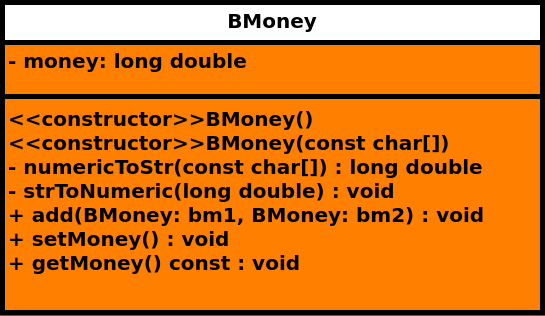

The diagram above was exported from draw.io. Its source (the exported page's mxGraphModel, read from the mxfile embedded in the PNG):
<mxGraphModel dx="1191" dy="707" grid="1" gridSize="10" guides="1" tooltips="1" connect="1" arrows="1" fold="1" page="1" pageScale="1" pageWidth="1169" pageHeight="827" background="#994C00" math="0" shadow="0">
  <root>
    <mxCell id="0" />
    <mxCell id="1" parent="0" />
    <mxCell id="4FuUIboJFUdb_MVVfVAE-1" value="&lt;font style=&quot;font-size: 20px;&quot;&gt;BMoney&lt;/font&gt;" style="swimlane;fontStyle=1;align=center;verticalAlign=top;childLayout=stackLayout;horizontal=1;startSize=40;horizontalStack=0;resizeParent=1;resizeParentMax=0;resizeLast=0;collapsible=1;marginBottom=0;whiteSpace=wrap;html=1;swimlaneFillColor=#FF8000;strokeWidth=5;" parent="1" vertex="1">
      <mxGeometry x="400" y="160" width="540" height="310" as="geometry" />
    </mxCell>
    <mxCell id="4FuUIboJFUdb_MVVfVAE-2" value="&lt;span style=&quot;font-size: 20px;&quot;&gt;&lt;b&gt;- money: long double&lt;/b&gt;&lt;/span&gt;" style="text;strokeColor=none;fillColor=none;align=left;verticalAlign=top;spacingLeft=4;spacingRight=4;overflow=hidden;rotatable=0;points=[[0,0.5],[1,0.5]];portConstraint=eastwest;whiteSpace=wrap;html=1;" parent="4FuUIboJFUdb_MVVfVAE-1" vertex="1">
      <mxGeometry y="40" width="540" height="50" as="geometry" />
    </mxCell>
    <mxCell id="4FuUIboJFUdb_MVVfVAE-3" value="" style="line;strokeWidth=5;fillColor=none;align=left;verticalAlign=middle;spacingTop=-1;spacingLeft=3;spacingRight=3;rotatable=0;labelPosition=right;points=[];portConstraint=eastwest;strokeColor=inherit;" parent="4FuUIboJFUdb_MVVfVAE-1" vertex="1">
      <mxGeometry y="90" width="540" height="8" as="geometry" />
    </mxCell>
    <mxCell id="4FuUIboJFUdb_MVVfVAE-4" value="&lt;div&gt;&lt;b style=&quot;font-size: 20px;&quot;&gt;&amp;lt;&amp;lt;constructor&amp;gt;&amp;gt;&lt;/b&gt;&lt;span style=&quot;font-size: 20px; font-weight: 700; text-align: center;&quot;&gt;BMoney&lt;/span&gt;&lt;b style=&quot;font-size: 20px;&quot;&gt;()&lt;/b&gt;&lt;/div&gt;&lt;div&gt;&lt;b style=&quot;font-size: 20px;&quot;&gt;&amp;lt;&amp;lt;constructor&amp;gt;&amp;gt;&lt;/b&gt;&lt;span style=&quot;font-size: 20px; font-weight: 700; text-align: center;&quot;&gt;BMoney&lt;/span&gt;&lt;b style=&quot;font-size: 20px;&quot;&gt;(const char[])&lt;/b&gt;&lt;b style=&quot;font-size: 20px;&quot;&gt;&lt;br&gt;&lt;/b&gt;&lt;/div&gt;&lt;div&gt;&lt;b style=&quot;font-size: 20px;&quot;&gt;- numericToStr(const char[]) : long double&lt;/b&gt;&lt;/div&gt;&lt;div&gt;&lt;b style=&quot;font-size: 20px;&quot;&gt;- strToNumeric(long double) : void&lt;/b&gt;&lt;/div&gt;&lt;div&gt;&lt;span style=&quot;font-size: 20px;&quot;&gt;&lt;b&gt;+ add(BMoney: bm1, BMoney: bm2) : void&lt;/b&gt;&lt;/span&gt;&lt;/div&gt;&lt;div&gt;&lt;span style=&quot;font-size: 20px;&quot;&gt;&lt;b&gt;+ setMoney() : void&lt;/b&gt;&lt;/span&gt;&lt;/div&gt;&lt;div&gt;&lt;span style=&quot;font-size: 20px;&quot;&gt;&lt;b&gt;+ getMoney() const : void&lt;/b&gt;&lt;/span&gt;&lt;/div&gt;" style="text;strokeColor=none;fillColor=none;align=left;verticalAlign=top;spacingLeft=4;spacingRight=4;overflow=hidden;rotatable=0;points=[[0,0.5],[1,0.5]];portConstraint=eastwest;whiteSpace=wrap;html=1;" parent="4FuUIboJFUdb_MVVfVAE-1" vertex="1">
      <mxGeometry y="98" width="540" height="212" as="geometry" />
    </mxCell>
  </root>
</mxGraphModel>